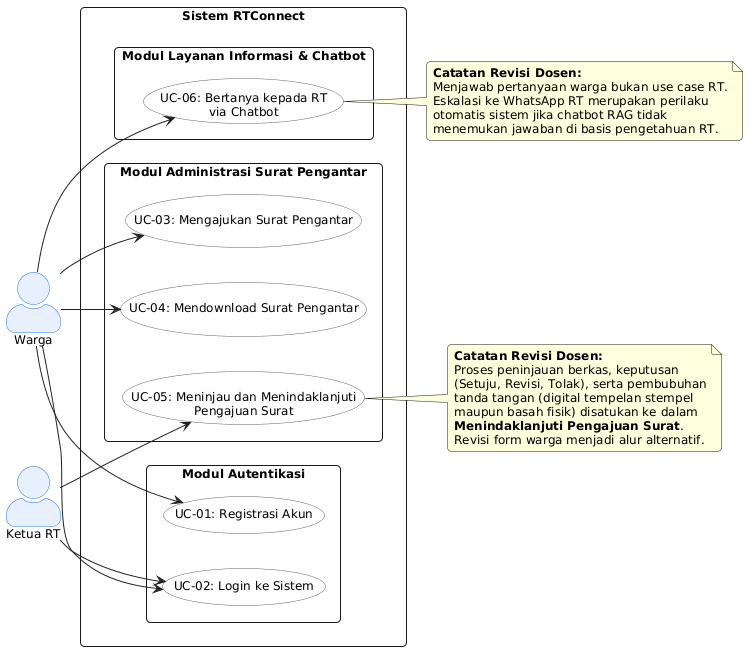

The diagram above was rendered by PlantUML. Its source (embedded in the PNG):
@startuml RTConnect_UseCase_Diagram
left to right direction
skinparam packageStyle rectangle
skinparam actorStyle awesome
skinparam defaultFontName "Segoe UI"
skinparam defaultFontSize 12
skinparam shadowing false
skinparam roundcorner 8

skinparam actor {
  BackgroundColor #E8F0FE
  BorderColor #1A73E8
}
skinparam usecase {
  BackgroundColor #FFFFFF
  BorderColor #5F6368
  ArrowColor #202124
}

actor "Warga" as Warga
actor "Ketua RT" as RT

rectangle "Sistem RTConnect" {

  package "Modul Autentikasi" {
    usecase "UC-01: Registrasi Akun" as UC01
    usecase "UC-02: Login ke Sistem" as UC02
  }

  package "Modul Administrasi Surat Pengantar" {
    usecase "UC-03: Mengajukan Surat Pengantar" as UC03
    usecase "UC-04: Mendownload Surat Pengantar" as UC04
    usecase "UC-05: Meninjau dan Menindaklanjuti\nPengajuan Surat" as UC05
  }

  package "Modul Layanan Informasi & Chatbot" {
    usecase "UC-06: Bertanya kepada RT\nvia Chatbot" as UC06
  }
}

' Relasi Aktor Warga
Warga --> UC01
Warga --> UC02
Warga --> UC03
Warga --> UC04
Warga --> UC06

' Relasi Aktor Ketua RT
RT --> UC02
RT --> UC05

note right of UC05
  <b>Catatan Revisi Dosen:</b>
  Proses peninjauan berkas, keputusan
  (Setuju, Revisi, Tolak), serta pembubuhan
  tanda tangan (digital tempelan stempel
  maupun basah fisik) disatukan ke dalam
  <b>Menindaklanjuti Pengajuan Surat</b>.
  Revisi form warga menjadi alur alternatif.
end note

note right of UC06
  <b>Catatan Revisi Dosen:</b>
  Menjawab pertanyaan warga bukan use case RT.
  Eskalasi ke WhatsApp RT merupakan perilaku
  otomatis sistem jika chatbot RAG tidak
  menemukan jawaban di basis pengetahuan RT.
end note

@enduml